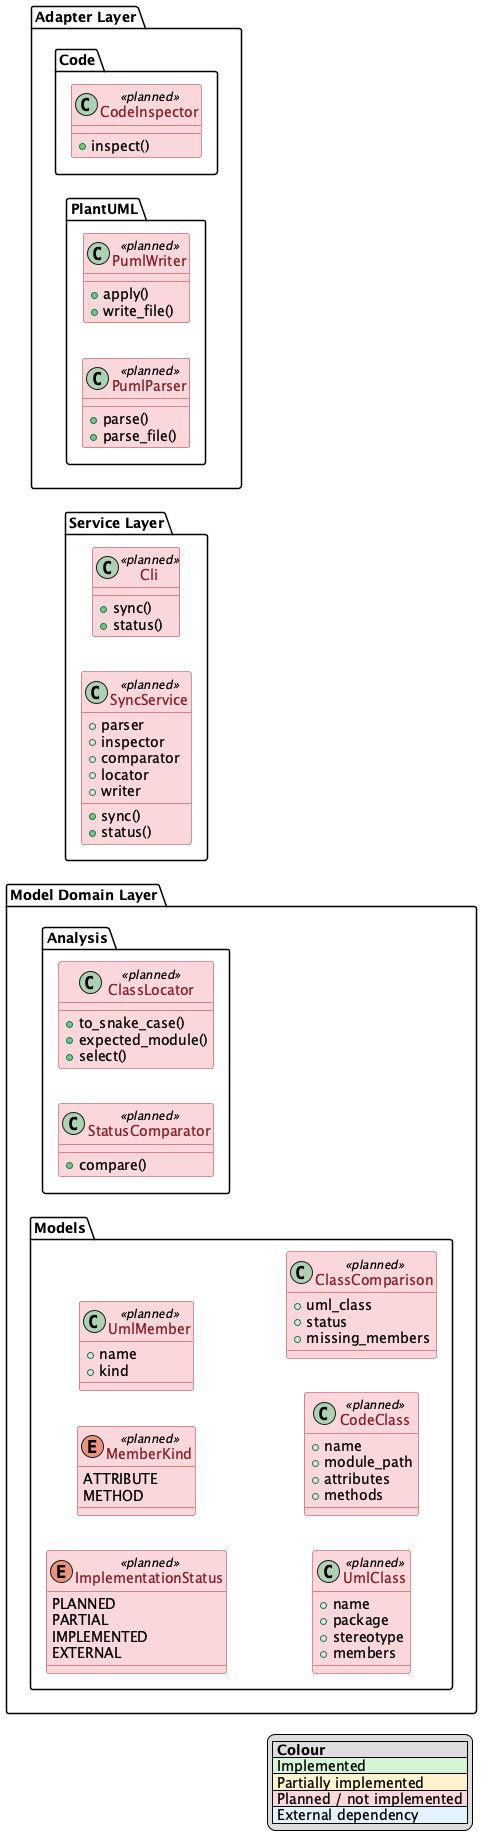

The diagram above was rendered by PlantUML. Its source (embedded in the PNG):
@startuml
left to right direction
skinparam linetype ortho
skinparam class {
    BackgroundColor<<implemented>> #D5F5D5
    BorderColor<<implemented>> #2E7D32
    FontColor<<implemented>> #1B5E20

    BackgroundColor<<partial>> #FFF3CD
    BorderColor<<partial>> #B8860B
    FontColor<<partial>> #7A5600

    BackgroundColor<<planned>> #F8D7DA
    BorderColor<<planned>> #B02A37
    FontColor<<planned>> #842029

    BackgroundColor<<external>> #E3F2FD
    BorderColor<<external>> #1565C0
    FontColor<<external>> #0D47A1
}

legend right
|= Colour |
|<#D5F5D5> Implemented |
|<#FFF3CD> Partially implemented |
|<#F8D7DA> Planned / not implemented |
|<#E3F2FD> External dependency |
endlegend

' 0 = hide dependency lines
' 1 = show dependency lines
!$SHOW_DEPENDENCIES = 0


'=============================================================================='
'Service Layer'
'=============================================================================='

package "Service Layer" {
    class SyncService <<planned>> {
        +parser
        +inspector
        +comparator
        +locator
        +writer
        +sync()
        +status()
    }


    class Cli <<planned>> {
        +sync()
        +status()
    }
}


'=============================================================================='
'Model Domain'
'=============================================================================='

package "Model Domain Layer" {

    package "Models" {
        enum ImplementationStatus <<planned>> {
            PLANNED
            PARTIAL
            IMPLEMENTED
            EXTERNAL
        }


        enum MemberKind <<planned>> {
            ATTRIBUTE
            METHOD
        }


        class UmlMember <<planned>> {
            +name
            +kind
        }


        class UmlClass <<planned>> {
            +name
            +package
            +stereotype
            +members
        }


        class CodeClass <<planned>> {
            +name
            +module_path
            +attributes
            +methods
        }

        class ClassComparison <<planned>> {
            +uml_class
            +status
            +missing_members
        }
    }

    package "Analysis" {

        class StatusComparator <<planned>> {
            +compare()
        }

        class ClassLocator <<planned>> {
            +to_snake_case()
            +expected_module()
            +select()
        }
    }
}


'=============================================================================='
'Adapter Layer'
'=============================================================================='

package "Adapter Layer" {

    package "PlantUML" {

        class PumlParser <<planned>> {
            +parse()
            +parse_file()
        }

        class PumlWriter <<planned>> {
            +apply()
            +write_file()
        }
    }

    package "Code" {

        class CodeInspector <<planned>> {
            +inspect()
        }
    }
}


'=============================================================================='
'Broken Links'
'=============================================================================='

!if ($SHOW_DEPENDENCIES == 1)
Cli --> SyncService
SyncService --> PumlParser
SyncService --> CodeInspector
SyncService --> StatusComparator
SyncService --> ClassLocator
SyncService --> PumlWriter
PumlParser ..> UmlClass
CodeInspector ..> CodeClass
StatusComparator ..> ClassComparison
StatusComparator ..> ImplementationStatus
UmlClass ..> UmlMember
UmlMember ..> MemberKind
!endif

@enduml